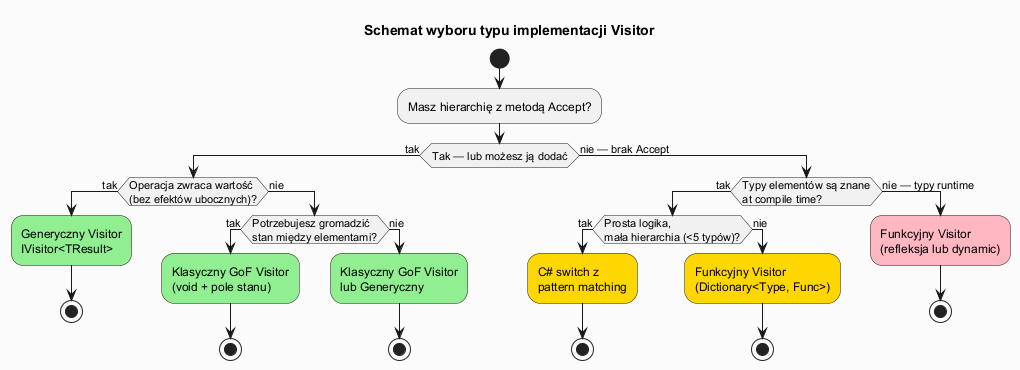

The diagram above was rendered by PlantUML. Its source (embedded in the PNG):
@startuml visitor_impl_choice
skinparam backgroundColor #FAFAFA
skinparam titleFontSize 14

title Schemat wyboru typu implementacji Visitor

start
:Masz hierarchię z metodą Accept?;
if (Tak — lub możesz ją dodać) then (tak)
  if (Operacja zwraca wartość\n(bez efektów ubocznych)?) then (tak)
    :Generyczny Visitor\nIVisitor<TResult>; <<#90EE90>>
    stop
  else (nie)
    if (Potrzebujesz gromadzić\nstan między elementami?) then (tak)
      :Klasyczny GoF Visitor\n(void + pole stanu); <<#90EE90>>
      stop
    else (nie)
      :Klasyczny GoF Visitor\nlub Generyczny; <<#90EE90>>
      stop
    endif
  endif
else (nie — brak Accept)
  if (Typy elementów są znane\nat compile time?) then (tak)
    if (Prosta logika,\nmała hierarchia (<5 typów)?) then (tak)
      :C# switch z\npattern matching; <<#FFD700>>
      stop
    else (nie)
      :Funkcyjny Visitor\n(Dictionary<Type, Func>); <<#FFD700>>
      stop
    endif
  else (nie — typy runtime)
    :Funkcyjny Visitor\n(refleksja lub dynamic); <<#FFB6C1>>
    stop
  endif
endif

@enduml